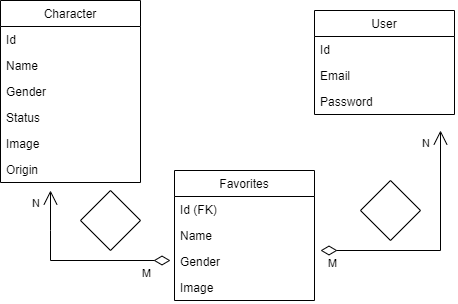

The diagram above was exported from draw.io. Its source (the exported page's mxGraphModel, read from the mxfile embedded in the PNG):
<mxGraphModel dx="880" dy="484" grid="1" gridSize="10" guides="1" tooltips="1" connect="1" arrows="1" fold="1" page="1" pageScale="1" pageWidth="827" pageHeight="1169" math="0" shadow="0">
  <root>
    <mxCell id="0" />
    <mxCell id="1" parent="0" />
    <mxCell id="9ry_u4TENZx8Ia0OU8lh-27" value="Character" style="swimlane;fontStyle=0;childLayout=stackLayout;horizontal=1;startSize=26;fillColor=none;horizontalStack=0;resizeParent=1;resizeParentMax=0;resizeLast=0;collapsible=1;marginBottom=0;" vertex="1" parent="1">
      <mxGeometry x="100" y="70" width="140" height="182" as="geometry" />
    </mxCell>
    <mxCell id="9ry_u4TENZx8Ia0OU8lh-47" value="Id" style="text;strokeColor=none;fillColor=none;align=left;verticalAlign=top;spacingLeft=4;spacingRight=4;overflow=hidden;rotatable=0;points=[[0,0.5],[1,0.5]];portConstraint=eastwest;" vertex="1" parent="9ry_u4TENZx8Ia0OU8lh-27">
      <mxGeometry y="26" width="140" height="26" as="geometry" />
    </mxCell>
    <mxCell id="9ry_u4TENZx8Ia0OU8lh-28" value="Name" style="text;strokeColor=none;fillColor=none;align=left;verticalAlign=top;spacingLeft=4;spacingRight=4;overflow=hidden;rotatable=0;points=[[0,0.5],[1,0.5]];portConstraint=eastwest;" vertex="1" parent="9ry_u4TENZx8Ia0OU8lh-27">
      <mxGeometry y="52" width="140" height="26" as="geometry" />
    </mxCell>
    <mxCell id="9ry_u4TENZx8Ia0OU8lh-29" value="Gender" style="text;strokeColor=none;fillColor=none;align=left;verticalAlign=top;spacingLeft=4;spacingRight=4;overflow=hidden;rotatable=0;points=[[0,0.5],[1,0.5]];portConstraint=eastwest;" vertex="1" parent="9ry_u4TENZx8Ia0OU8lh-27">
      <mxGeometry y="78" width="140" height="26" as="geometry" />
    </mxCell>
    <mxCell id="9ry_u4TENZx8Ia0OU8lh-30" value="Status" style="text;strokeColor=none;fillColor=none;align=left;verticalAlign=top;spacingLeft=4;spacingRight=4;overflow=hidden;rotatable=0;points=[[0,0.5],[1,0.5]];portConstraint=eastwest;" vertex="1" parent="9ry_u4TENZx8Ia0OU8lh-27">
      <mxGeometry y="104" width="140" height="26" as="geometry" />
    </mxCell>
    <mxCell id="9ry_u4TENZx8Ia0OU8lh-39" value="Image" style="text;strokeColor=none;fillColor=none;align=left;verticalAlign=top;spacingLeft=4;spacingRight=4;overflow=hidden;rotatable=0;points=[[0,0.5],[1,0.5]];portConstraint=eastwest;" vertex="1" parent="9ry_u4TENZx8Ia0OU8lh-27">
      <mxGeometry y="130" width="140" height="26" as="geometry" />
    </mxCell>
    <mxCell id="9ry_u4TENZx8Ia0OU8lh-40" value="Origin" style="text;strokeColor=none;fillColor=none;align=left;verticalAlign=top;spacingLeft=4;spacingRight=4;overflow=hidden;rotatable=0;points=[[0,0.5],[1,0.5]];portConstraint=eastwest;" vertex="1" parent="9ry_u4TENZx8Ia0OU8lh-27">
      <mxGeometry y="156" width="140" height="26" as="geometry" />
    </mxCell>
    <mxCell id="9ry_u4TENZx8Ia0OU8lh-31" value="Favorites" style="swimlane;fontStyle=0;childLayout=stackLayout;horizontal=1;startSize=26;fillColor=none;horizontalStack=0;resizeParent=1;resizeParentMax=0;resizeLast=0;collapsible=1;marginBottom=0;" vertex="1" parent="1">
      <mxGeometry x="274" y="240" width="140" height="130" as="geometry" />
    </mxCell>
    <mxCell id="9ry_u4TENZx8Ia0OU8lh-45" value="Id (FK)" style="text;strokeColor=none;fillColor=none;align=left;verticalAlign=top;spacingLeft=4;spacingRight=4;overflow=hidden;rotatable=0;points=[[0,0.5],[1,0.5]];portConstraint=eastwest;" vertex="1" parent="9ry_u4TENZx8Ia0OU8lh-31">
      <mxGeometry y="26" width="140" height="26" as="geometry" />
    </mxCell>
    <mxCell id="9ry_u4TENZx8Ia0OU8lh-32" value="Name" style="text;strokeColor=none;fillColor=none;align=left;verticalAlign=top;spacingLeft=4;spacingRight=4;overflow=hidden;rotatable=0;points=[[0,0.5],[1,0.5]];portConstraint=eastwest;" vertex="1" parent="9ry_u4TENZx8Ia0OU8lh-31">
      <mxGeometry y="52" width="140" height="26" as="geometry" />
    </mxCell>
    <mxCell id="9ry_u4TENZx8Ia0OU8lh-33" value="Gender" style="text;strokeColor=none;fillColor=none;align=left;verticalAlign=top;spacingLeft=4;spacingRight=4;overflow=hidden;rotatable=0;points=[[0,0.5],[1,0.5]];portConstraint=eastwest;" vertex="1" parent="9ry_u4TENZx8Ia0OU8lh-31">
      <mxGeometry y="78" width="140" height="26" as="geometry" />
    </mxCell>
    <mxCell id="9ry_u4TENZx8Ia0OU8lh-34" value="Image" style="text;strokeColor=none;fillColor=none;align=left;verticalAlign=top;spacingLeft=4;spacingRight=4;overflow=hidden;rotatable=0;points=[[0,0.5],[1,0.5]];portConstraint=eastwest;" vertex="1" parent="9ry_u4TENZx8Ia0OU8lh-31">
      <mxGeometry y="104" width="140" height="26" as="geometry" />
    </mxCell>
    <mxCell id="9ry_u4TENZx8Ia0OU8lh-41" value="User" style="swimlane;fontStyle=0;childLayout=stackLayout;horizontal=1;startSize=26;fillColor=none;horizontalStack=0;resizeParent=1;resizeParentMax=0;resizeLast=0;collapsible=1;marginBottom=0;" vertex="1" parent="1">
      <mxGeometry x="414" y="80" width="140" height="104" as="geometry" />
    </mxCell>
    <mxCell id="9ry_u4TENZx8Ia0OU8lh-42" value="Id" style="text;strokeColor=none;fillColor=none;align=left;verticalAlign=top;spacingLeft=4;spacingRight=4;overflow=hidden;rotatable=0;points=[[0,0.5],[1,0.5]];portConstraint=eastwest;" vertex="1" parent="9ry_u4TENZx8Ia0OU8lh-41">
      <mxGeometry y="26" width="140" height="26" as="geometry" />
    </mxCell>
    <mxCell id="9ry_u4TENZx8Ia0OU8lh-43" value="Email" style="text;strokeColor=none;fillColor=none;align=left;verticalAlign=top;spacingLeft=4;spacingRight=4;overflow=hidden;rotatable=0;points=[[0,0.5],[1,0.5]];portConstraint=eastwest;" vertex="1" parent="9ry_u4TENZx8Ia0OU8lh-41">
      <mxGeometry y="52" width="140" height="26" as="geometry" />
    </mxCell>
    <mxCell id="9ry_u4TENZx8Ia0OU8lh-44" value="Password" style="text;strokeColor=none;fillColor=none;align=left;verticalAlign=top;spacingLeft=4;spacingRight=4;overflow=hidden;rotatable=0;points=[[0,0.5],[1,0.5]];portConstraint=eastwest;" vertex="1" parent="9ry_u4TENZx8Ia0OU8lh-41">
      <mxGeometry y="78" width="140" height="26" as="geometry" />
    </mxCell>
    <mxCell id="9ry_u4TENZx8Ia0OU8lh-49" value="" style="endArrow=open;html=1;endSize=12;startArrow=diamondThin;startSize=14;startFill=0;edgeStyle=orthogonalEdgeStyle;rounded=0;elbow=vertical;" edge="1" parent="1">
      <mxGeometry x="0.2857" y="-92" relative="1" as="geometry">
        <mxPoint x="420" y="320" as="sourcePoint" />
        <mxPoint x="540" y="200" as="targetPoint" />
        <Array as="points">
          <mxPoint x="540" y="320" />
        </Array>
        <mxPoint x="-72" y="90" as="offset" />
      </mxGeometry>
    </mxCell>
    <mxCell id="9ry_u4TENZx8Ia0OU8lh-50" value="&lt;font style=&quot;vertical-align: inherit;&quot;&gt;&lt;font style=&quot;vertical-align: inherit;&quot;&gt;M&lt;/font&gt;&lt;/font&gt;" style="edgeLabel;resizable=0;html=1;align=left;verticalAlign=top;" connectable="0" vertex="1" parent="9ry_u4TENZx8Ia0OU8lh-49">
      <mxGeometry x="-1" relative="1" as="geometry">
        <mxPoint x="6" as="offset" />
      </mxGeometry>
    </mxCell>
    <mxCell id="9ry_u4TENZx8Ia0OU8lh-51" value="&lt;font style=&quot;vertical-align: inherit;&quot;&gt;&lt;font style=&quot;vertical-align: inherit;&quot;&gt;N&lt;/font&gt;&lt;/font&gt;" style="edgeLabel;resizable=0;html=1;align=right;verticalAlign=top;" connectable="0" vertex="1" parent="9ry_u4TENZx8Ia0OU8lh-49">
      <mxGeometry x="1" relative="1" as="geometry">
        <mxPoint x="-10" as="offset" />
      </mxGeometry>
    </mxCell>
    <mxCell id="9ry_u4TENZx8Ia0OU8lh-52" value="" style="endArrow=open;html=1;endSize=12;startArrow=diamondThin;startSize=14;startFill=0;edgeStyle=orthogonalEdgeStyle;rounded=0;elbow=vertical;" edge="1" parent="1">
      <mxGeometry x="0.375" y="-110" relative="1" as="geometry">
        <mxPoint x="270" y="330" as="sourcePoint" />
        <mxPoint x="150" y="260" as="targetPoint" />
        <Array as="points">
          <mxPoint x="150" y="330" />
          <mxPoint x="150" y="300" />
        </Array>
        <mxPoint as="offset" />
      </mxGeometry>
    </mxCell>
    <mxCell id="9ry_u4TENZx8Ia0OU8lh-53" value="M" style="edgeLabel;resizable=0;html=1;align=left;verticalAlign=top;" connectable="0" vertex="1" parent="9ry_u4TENZx8Ia0OU8lh-52">
      <mxGeometry x="-1" relative="1" as="geometry">
        <mxPoint x="-30" as="offset" />
      </mxGeometry>
    </mxCell>
    <mxCell id="9ry_u4TENZx8Ia0OU8lh-54" value="N" style="edgeLabel;resizable=0;html=1;align=right;verticalAlign=top;" connectable="0" vertex="1" parent="9ry_u4TENZx8Ia0OU8lh-52">
      <mxGeometry x="1" relative="1" as="geometry">
        <mxPoint x="-10" as="offset" />
      </mxGeometry>
    </mxCell>
    <mxCell id="9ry_u4TENZx8Ia0OU8lh-55" value="" style="rhombus;whiteSpace=wrap;html=1;" vertex="1" parent="1">
      <mxGeometry x="460" y="250" width="60" height="60" as="geometry" />
    </mxCell>
    <mxCell id="9ry_u4TENZx8Ia0OU8lh-56" value="" style="rhombus;whiteSpace=wrap;html=1;" vertex="1" parent="1">
      <mxGeometry x="180" y="260" width="60" height="60" as="geometry" />
    </mxCell>
  </root>
</mxGraphModel>